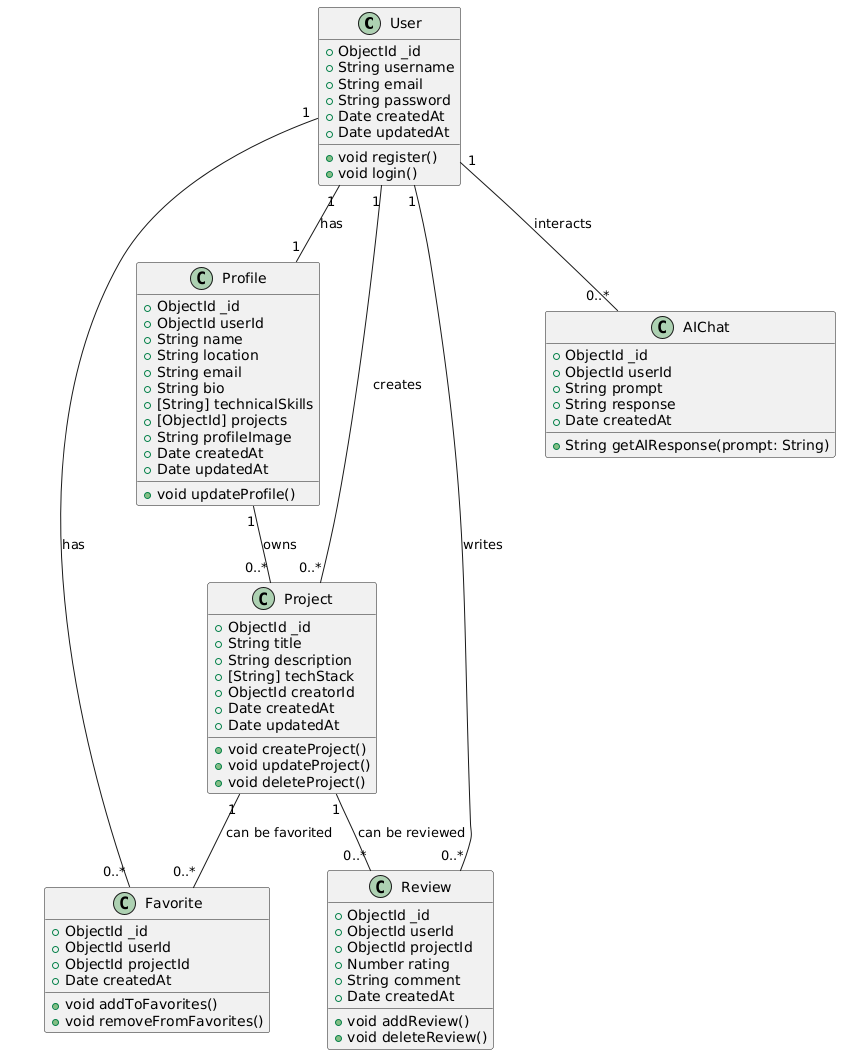

The diagram above was rendered by PlantUML. Its source (embedded in the PNG):
@startuml
class User {
  + ObjectId _id
  + String username
  + String email
  + String password
  + Date createdAt
  + Date updatedAt
  + void register()
  + void login()
}

class Profile {
  + ObjectId _id
  + ObjectId userId
  + String name
  + String location
  + String email
  + String bio
  + [String] technicalSkills
  + [ObjectId] projects
  + String profileImage
  + Date createdAt
  + Date updatedAt
  + void updateProfile()
}

class Project {
  + ObjectId _id
  + String title
  + String description
  + [String] techStack
  + ObjectId creatorId
  + Date createdAt
  + Date updatedAt
  + void createProject()
  + void updateProject()
  + void deleteProject()
}

class Favorite {
  + ObjectId _id
  + ObjectId userId
  + ObjectId projectId
  + Date createdAt
  + void addToFavorites()
  + void removeFromFavorites()
}

class Review {
  + ObjectId _id
  + ObjectId userId
  + ObjectId projectId
  + Number rating
  + String comment
  + Date createdAt
  + void addReview()
  + void deleteReview()
}

class AIChat {
  + ObjectId _id
  + ObjectId userId
  + String prompt
  + String response
  + Date createdAt
  + String getAIResponse(prompt: String)
}

User "1" -- "1" Profile : has
User "1" -- "0..*" Project : creates
User "1" -- "0..*" Favorite : has
User "1" -- "0..*" Review : writes
User "1" -- "0..*" AIChat : interacts

Profile "1" -- "0..*" Project : owns

Project "1" -- "0..*" Favorite : can be favorited
Project "1" -- "0..*" Review : can be reviewed
@enduml